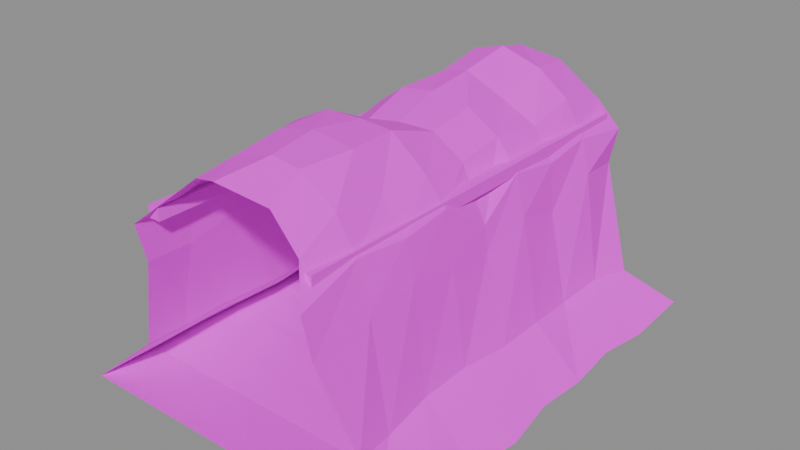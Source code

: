# Source: roof.thatch.ridge.blend  (saved by Blender 5.2.45; exported with 4.5.12 LTS)
import bpy
from mathutils import Matrix  # noqa: F401  (used for matrix-valued properties, if any)

bpy.ops.wm.read_factory_settings(use_empty=True)
scene = bpy.context.scene
scene.name = 'Scene'

# ---- images (referenced by path relative to the original .blend; pixels are not part of the script)
import os
ASSET_DIR = os.environ.get("B2B_ASSET_DIR", "")  # directory of the original .blend (textures are referenced by path, not embedded)
HERE = os.path.dirname(os.path.abspath(__file__))  # packed textures are extracted next to this script under _unpacked/

def load_image(name, relpath, width, height, colorspace="sRGB"):
    """Load a texture the original file referenced (path relative to the .blend, or extracted next to this script)."""
    p = next((c for c in (os.path.join(HERE, relpath), os.path.join(ASSET_DIR, relpath)) if relpath and os.path.exists(c)), "")
    if p:
        img = bpy.data.images.load(p, check_existing=True)
        img.name = name
    else:  # same state as the original file: an image datablock whose file is absent (Cycles renders it pink)
        img = bpy.data.images.new(name, width, height)
        img.source = "FILE"
        img.filepath = "//" + (relpath or name)
    img.colorspace_settings.name = colorspace
    return img
img_palette_png = load_image('palette.png', 'palette.png', 1024, 1024, 'sRGB')

# ---- materials (node trees are filled in below, after node groups)
mat_palette = bpy.data.materials.new('palette')

# ---- material node trees
mat_palette.use_nodes = True; mat_palette.node_tree.nodes.clear()
_N = mat_palette.node_tree.nodes; _L = mat_palette.node_tree.links
n0 = _N.new('ShaderNodeBsdfPrincipled'); n0.name = 'Principled BSDF'; n0.location = (-200, 100)
n0.inputs[2].default_value = 0.95
n0.inputs[10].default_value = 0.005
n1 = _N.new('ShaderNodeOutputMaterial'); n1.name = 'Material Output'; n1.location = (200, 100)
n2 = _N.new('ShaderNodeTexImage'); n2.name = 'Image Texture'; n2.location = (0, 0)
n2.image = img_palette_png
n2.interpolation = 'Closest'
_L.new(n0.outputs[0], n1.inputs[0])
_L.new(n2.outputs[0], n0.inputs[0])
n1.is_active_output = True

# ---- meshes
me_ridge = bpy.data.meshes.new('ridge')
me_ridge.from_pydata([(-0.4192, 0.4832, -0.3062), (-0.3081, 0.5037, -0.1998), (-0.2438, 0.5578, 0.00503), (-0.2354, 0.5398, 0.129), (-0.1767, 0.4923, 0.1968), (-0.07858, 0.4801, 0.2564), (-0.01681, 0.49, 0.292), (0.08227, 0.5153, 0.2681), (0.1943, 0.5168, 0.1927), (0.2457, 0.5353, 0.1248), (0.2339, 0.5221, 0.03689), (0.3191, 0.495, -0.2238), (0.432, 0.5586, -0.3019), (-0.4231, 0.39, -0.3288), (-0.294, 0.39, -0.2135), (-0.239, 0.39, 0.02621), (-0.2244, 0.39, 0.1553), (-0.183, 0.39, 0.213), (-0.08469, 0.39, 0.294), (-0.003367, 0.39, 0.3166), (0.1025, 0.39, 0.2845), (0.1793, 0.39, 0.2282), (0.2323, 0.39, 0.1412), (0.2538, 0.39, 0.05651), (0.2957, 0.39, -0.214), (0.4298, 0.39, -0.3161), (-0.4255, 0.26, -0.3298), (-0.2939, 0.26, -0.2136), (-0.2508, 0.26, 0.01765), (-0.2278, 0.26, 0.1346), (-0.1813, 0.26, 0.1703), (-0.08399, 0.26, 0.2697), (-0.0115, 0.26, 0.2884), (0.1001, 0.26, 0.2395), (0.1823, 0.26, 0.1997), (0.2331, 0.26, 0.1245), (0.2427, 0.26, 0.002028), (0.2916, 0.26, -0.2194), (0.4131, 0.26, -0.3098), (-0.4191, 0.13, -0.3107), (-0.2899, 0.13, -0.2025), (-0.2608, 0.13, 0.03974), (-0.2407, 0.13, 0.1309), (-0.1686, 0.13, 0.2104), (-0.09798, 0.13, 0.2628), (-0.009956, 0.13, 0.2748), (0.08947, 0.13, 0.2615), (0.1711, 0.13, 0.2133), (0.2261, 0.13, 0.1417), (0.2497, 0.13, 0.0419), (0.2997, 0.13, -0.2087), (0.4204, 0.13, -0.3193), (-0.4088, 0.0, -0.312), (-0.3065, 0.0, -0.2144), (-0.2575, 0.0, -0.01477), (-0.2423, 0.0, 0.09574), (-0.1751, 0.0, 0.1697), (-0.08623, 0.0, 0.2294), (0.001886, 0.0, 0.2442), (0.09701, 0.0, 0.2466), (0.1736, 0.0, 0.198), (0.2371, 0.0, 0.06994), (0.2465, 0.0, 0.009481), (0.3004, 0.0, -0.2094), (0.4126, 0.0, -0.3162), (-0.4151, -0.13, -0.3116), (-0.3012, -0.13, -0.2113), (-0.2499, -0.13, 0.04048), (-0.2316, -0.13, 0.1343), (-0.1825, -0.13, 0.2416), (-0.08784, -0.13, 0.2899), (0.006047, -0.13, 0.2926), (0.09008, -0.13, 0.288), (0.1816, -0.13, 0.2149), (0.2303, -0.13, 0.1534), (0.2527, -0.13, 0.02856), (0.2904, -0.13, -0.2002), (0.4281, -0.13, -0.3294), (-0.4191, -0.26, -0.3118), (-0.3067, -0.26, -0.2064), (-0.2416, -0.26, 0.05766), (-0.2327, -0.26, 0.127), (-0.1758, -0.26, 0.2113), (-0.09474, -0.26, 0.2852), (-0.003664, -0.26, 0.3066), (0.1033, -0.26, 0.2933), (0.1745, -0.26, 0.2131), (0.237, -0.26, 0.1436), (0.2562, -0.26, 0.0506), (0.2888, -0.26, -0.2045), (0.4148, -0.26, -0.3223), (-0.424, -0.39, -0.3171), (-0.3062, -0.39, -0.2101), (-0.2552, -0.39, 0.01889), (-0.237, -0.39, 0.1361), (-0.1813, -0.39, 0.2049), (-0.0989, -0.39, 0.265), (0.01163, -0.39, 0.2985), (0.08731, -0.39, 0.2918), (0.1752, -0.39, 0.2284), (0.2283, -0.39, 0.1525), (0.2562, -0.39, 0.04079), (0.3014, -0.39, -0.2181), (0.4208, -0.39, -0.3224), (-0.4084, -0.5565, -0.3034), (-0.3036, -0.4935, -0.2055), (-0.2419, -0.5142, 0.03068), (-0.2378, -0.54, 0.1294), (-0.1653, -0.4994, 0.1957), (-0.1052, -0.4806, 0.2483), (-0.0145, -0.5144, 0.2797), (0.1106, -0.4936, 0.2555), (0.1933, -0.5072, 0.1874), (0.2411, -0.5571, 0.1126), (0.2594, -0.5491, 0.01264), (0.3162, -0.4915, -0.2095), (0.4048, -0.551, -0.3058), (-0.225, 0.51, 0.1361), (-0.225, -0.51, 0.1361), (-0.225, 0.51, 0.1661), (-0.225, -0.51, 0.1661), (-0.195, 0.51, 0.1361), (-0.195, -0.51, 0.1361), (-0.195, 0.51, 0.1661), (-0.195, -0.51, 0.1661), (0.195, 0.51, 0.1361), (0.195, -0.51, 0.1361), (0.195, 0.51, 0.1661), (0.195, -0.51, 0.1661), (0.225, 0.51, 0.1361), (0.225, -0.51, 0.1361), (0.225, 0.51, 0.1661), (0.225, -0.51, 0.1661)], [], [(0, 13, 14, 1), (1, 14, 15, 2), (2, 15, 16, 3), (3, 16, 17, 4), (4, 17, 18, 5), (5, 18, 19, 6), (6, 19, 20, 7), (7, 20, 21, 8), (8, 21, 22, 9), (9, 22, 23, 10), (10, 23, 24, 11), (11, 24, 25, 12), (13, 26, 27, 14), (14, 27, 28, 15), (15, 28, 29, 16), (16, 29, 30, 17), (17, 30, 31, 18), (18, 31, 32, 19), (19, 32, 33, 20), (20, 33, 34, 21), (21, 34, 35, 22), (22, 35, 36, 23), (23, 36, 37, 24), (24, 37, 38, 25), (26, 39, 40, 27), (27, 40, 41, 28), (28, 41, 42, 29), (29, 42, 43, 30), (30, 43, 44, 31), (31, 44, 45, 32), (32, 45, 46, 33), (33, 46, 47, 34), (34, 47, 48, 35), (35, 48, 49, 36), (36, 49, 50, 37), (37, 50, 51, 38), (39, 52, 53, 40), (40, 53, 54, 41), (41, 54, 55, 42), (42, 55, 56, 43), (43, 56, 57, 44), (44, 57, 58, 45), (45, 58, 59, 46), (46, 59, 60, 47), (47, 60, 61, 48), (48, 61, 62, 49), (49, 62, 63, 50), (50, 63, 64, 51), (52, 65, 66, 53), (53, 66, 67, 54), (54, 67, 68, 55), (55, 68, 69, 56), (56, 69, 70, 57), (57, 70, 71, 58), (58, 71, 72, 59), (59, 72, 73, 60), (60, 73, 74, 61), (61, 74, 75, 62), (62, 75, 76, 63), (63, 76, 77, 64), (65, 78, 79, 66), (66, 79, 80, 67), (67, 80, 81, 68), (68, 81, 82, 69), (69, 82, 83, 70), (70, 83, 84, 71), (71, 84, 85, 72), (72, 85, 86, 73), (73, 86, 87, 74), (74, 87, 88, 75), (75, 88, 89, 76), (76, 89, 90, 77), (78, 91, 92, 79), (79, 92, 93, 80), (80, 93, 94, 81), (81, 94, 95, 82), (82, 95, 96, 83), (83, 96, 97, 84), (84, 97, 98, 85), (85, 98, 99, 86), (86, 99, 100, 87), (87, 100, 101, 88), (88, 101, 102, 89), (89, 102, 103, 90), (91, 104, 105, 92), (92, 105, 106, 93), (93, 106, 107, 94), (94, 107, 108, 95), (95, 108, 109, 96), (96, 109, 110, 97), (97, 110, 111, 98), (98, 111, 112, 99), (99, 112, 113, 100), (100, 113, 114, 101), (101, 114, 115, 102), (102, 115, 116, 103), (0, 12, 25, 13), (13, 25, 38, 26), (26, 38, 51, 39), (39, 51, 64, 52), (52, 64, 77, 65), (65, 77, 90, 78), (78, 90, 103, 91), (91, 103, 116, 104), (117, 118, 120, 119), (119, 120, 124, 123), (123, 124, 122, 121), (121, 122, 118, 117), (119, 123, 121, 117), (124, 120, 118, 122), (125, 126, 128, 127), (127, 128, 132, 131), (131, 132, 130, 129), (129, 130, 126, 125), (127, 131, 129, 125), (132, 128, 126, 130)])
_uv = me_ridge.uv_layers.new(name='UVMap')
_uv.uv.foreach_set('vector', [0.4375, 0.7222, 0.4375, 0.7222, 0.4375, 0.7222, 0.4375, 0.7222, 0.4375, 0.7222, 0.4375, 0.7222, 0.4375, 0.7222, 0.4375, 0.7222, 0.4375, 0.7222, 0.4375, 0.7222, 0.4375, 0.7222, 0.4375, 0.7222, 0.3125, 0.3889, 0.3125, 0.3889, 0.3125, 0.3889, 0.3125, 0.3889, 0.4375, 0.6111, 0.4375, 0.6111, 0.4375, 0.6111, 0.4375, 0.6111, 0.3125, 0.3889, 0.3125, 0.3889, 0.3125, 0.3889, 0.3125, 0.3889, 0.3125, 0.3889, 0.3125, 0.3889, 0.3125, 0.3889, 0.3125, 0.3889, 0.4375, 0.6111, 0.4375, 0.6111, 0.4375, 0.6111, 0.4375, 0.6111, 0.4375, 0.6111, 0.4375, 0.6111, 0.4375, 0.6111, 0.4375, 0.6111, 0.4375, 0.6111, 0.4375, 0.6111, 0.4375, 0.6111, 0.4375, 0.6111, 0.4375, 0.7222, 0.4375, 0.7222, 0.4375, 0.7222, 0.4375, 0.7222, 0.4375, 0.7222, 0.4375, 0.7222, 0.4375, 0.7222, 0.4375, 0.7222, 0.4375, 0.7222, 0.4375, 0.7222, 0.4375, 0.7222, 0.4375, 0.7222, 0.4375, 0.7222, 0.4375, 0.7222, 0.4375, 0.7222, 0.4375, 0.7222, 0.4375, 0.7222, 0.4375, 0.7222, 0.4375, 0.7222, 0.4375, 0.7222, 0.5625, 0.7222, 0.5625, 0.7222, 0.5625, 0.7222, 0.5625, 0.7222, 0.4375, 0.6111, 0.4375, 0.6111, 0.4375, 0.6111, 0.4375, 0.6111, 0.3125, 0.3889, 0.3125, 0.3889, 0.3125, 0.3889, 0.3125, 0.3889, 0.3125, 0.3889, 0.3125, 0.3889, 0.3125, 0.3889, 0.3125, 0.3889, 0.3125, 0.3889, 0.3125, 0.3889, 0.3125, 0.3889, 0.3125, 0.3889, 0.4375, 0.6111, 0.4375, 0.6111, 0.4375, 0.6111, 0.4375, 0.6111, 0.4375, 0.6111, 0.4375, 0.6111, 0.4375, 0.6111, 0.4375, 0.6111, 0.4375, 0.7222, 0.4375, 0.7222, 0.4375, 0.7222, 0.4375, 0.7222, 0.4375, 0.7222, 0.4375, 0.7222, 0.4375, 0.7222, 0.4375, 0.7222, 0.4375, 0.7222, 0.4375, 0.7222, 0.4375, 0.7222, 0.4375, 0.7222, 0.4375, 0.7222, 0.4375, 0.7222, 0.4375, 0.7222, 0.4375, 0.7222, 0.4375, 0.7222, 0.4375, 0.7222, 0.4375, 0.7222, 0.4375, 0.7222, 0.3125, 0.3889, 0.3125, 0.3889, 0.3125, 0.3889, 0.3125, 0.3889, 0.4375, 0.6111, 0.4375, 0.6111, 0.4375, 0.6111, 0.4375, 0.6111, 0.3125, 0.3889, 0.3125, 0.3889, 0.3125, 0.3889, 0.3125, 0.3889, 0.5625, 0.7222, 0.5625, 0.7222, 0.5625, 0.7222, 0.5625, 0.7222, 0.3125, 0.3889, 0.3125, 0.3889, 0.3125, 0.3889, 0.3125, 0.3889, 0.4375, 0.6111, 0.4375, 0.6111, 0.4375, 0.6111, 0.4375, 0.6111, 0.3125, 0.3889, 0.3125, 0.3889, 0.3125, 0.3889, 0.3125, 0.3889, 0.4375, 0.7222, 0.4375, 0.7222, 0.4375, 0.7222, 0.4375, 0.7222, 0.4375, 0.7222, 0.4375, 0.7222, 0.4375, 0.7222, 0.4375, 0.7222, 0.4375, 0.7222, 0.4375, 0.7222, 0.4375, 0.7222, 0.4375, 0.7222, 0.4375, 0.7222, 0.4375, 0.7222, 0.4375, 0.7222, 0.4375, 0.7222, 0.4375, 0.7222, 0.4375, 0.7222, 0.4375, 0.7222, 0.4375, 0.7222, 0.4375, 0.6111, 0.4375, 0.6111, 0.4375, 0.6111, 0.4375, 0.6111, 0.3125, 0.3889, 0.3125, 0.3889, 0.3125, 0.3889, 0.3125, 0.3889, 0.4375, 0.6111, 0.4375, 0.6111, 0.4375, 0.6111, 0.4375, 0.6111, 0.3125, 0.3889, 0.3125, 0.3889, 0.3125, 0.3889, 0.3125, 0.3889, 0.4375, 0.6111, 0.4375, 0.6111, 0.4375, 0.6111, 0.4375, 0.6111, 0.3125, 0.3889, 0.3125, 0.3889, 0.3125, 0.3889, 0.3125, 0.3889, 0.4375, 0.6111, 0.4375, 0.6111, 0.4375, 0.6111, 0.4375, 0.6111, 0.4375, 0.7222, 0.4375, 0.7222, 0.4375, 0.7222, 0.4375, 0.7222, 0.4375, 0.7222, 0.4375, 0.7222, 0.4375, 0.7222, 0.4375, 0.7222, 0.4375, 0.7222, 0.4375, 0.7222, 0.4375, 0.7222, 0.4375, 0.7222, 0.4375, 0.7222, 0.4375, 0.7222, 0.4375, 0.7222, 0.4375, 0.7222, 0.4375, 0.7222, 0.4375, 0.7222, 0.4375, 0.7222, 0.4375, 0.7222, 0.3125, 0.3889, 0.3125, 0.3889, 0.3125, 0.3889, 0.3125, 0.3889, 0.5625, 0.7222, 0.5625, 0.7222, 0.5625, 0.7222, 0.5625, 0.7222, 0.3125, 0.3889, 0.3125, 0.3889, 0.3125, 0.3889, 0.3125, 0.3889, 0.5625, 0.7222, 0.5625, 0.7222, 0.5625, 0.7222, 0.5625, 0.7222, 0.3125, 0.3889, 0.3125, 0.3889, 0.3125, 0.3889, 0.3125, 0.3889, 0.5625, 0.7222, 0.5625, 0.7222, 0.5625, 0.7222, 0.5625, 0.7222, 0.4375, 0.6111, 0.4375, 0.6111, 0.4375, 0.6111, 0.4375, 0.6111, 0.4375, 0.7222, 0.4375, 0.7222, 0.4375, 0.7222, 0.4375, 0.7222, 0.4375, 0.7222, 0.4375, 0.7222, 0.4375, 0.7222, 0.4375, 0.7222, 0.4375, 0.7222, 0.4375, 0.7222, 0.4375, 0.7222, 0.4375, 0.7222, 0.4375, 0.7222, 0.4375, 0.7222, 0.4375, 0.7222, 0.4375, 0.7222, 0.4375, 0.7222, 0.4375, 0.7222, 0.4375, 0.7222, 0.4375, 0.7222, 0.4375, 0.6111, 0.4375, 0.6111, 0.4375, 0.6111, 0.4375, 0.6111, 0.5625, 0.7222, 0.5625, 0.7222, 0.5625, 0.7222, 0.5625, 0.7222, 0.3125, 0.3889, 0.3125, 0.3889, 0.3125, 0.3889, 0.3125, 0.3889, 0.5625, 0.7222, 0.5625, 0.7222, 0.5625, 0.7222, 0.5625, 0.7222, 0.3125, 0.3889, 0.3125, 0.3889, 0.3125, 0.3889, 0.3125, 0.3889, 0.3125, 0.3889, 0.3125, 0.3889, 0.3125, 0.3889, 0.3125, 0.3889, 0.4375, 0.6111, 0.4375, 0.6111, 0.4375, 0.6111, 0.4375, 0.6111, 0.4375, 0.7222, 0.4375, 0.7222, 0.4375, 0.7222, 0.4375, 0.7222, 0.4375, 0.7222, 0.4375, 0.7222, 0.4375, 0.7222, 0.4375, 0.7222, 0.4375, 0.7222, 0.4375, 0.7222, 0.4375, 0.7222, 0.4375, 0.7222, 0.4375, 0.7222, 0.4375, 0.7222, 0.4375, 0.7222, 0.4375, 0.7222, 0.4375, 0.7222, 0.4375, 0.7222, 0.4375, 0.7222, 0.4375, 0.7222, 0.4375, 0.6111, 0.4375, 0.6111, 0.4375, 0.6111, 0.4375, 0.6111, 0.3125, 0.3889, 0.3125, 0.3889, 0.3125, 0.3889, 0.3125, 0.3889, 0.4375, 0.6111, 0.4375, 0.6111, 0.4375, 0.6111, 0.4375, 0.6111, 0.3125, 0.3889, 0.3125, 0.3889, 0.3125, 0.3889, 0.3125, 0.3889, 0.3125, 0.3889, 0.3125, 0.3889, 0.3125, 0.3889, 0.3125, 0.3889, 0.4375, 0.6111, 0.4375, 0.6111, 0.4375, 0.6111, 0.4375, 0.6111, 0.4375, 0.6111, 0.4375, 0.6111, 0.4375, 0.6111, 0.4375, 0.6111, 0.4375, 0.7222, 0.4375, 0.7222, 0.4375, 0.7222, 0.4375, 0.7222, 0.4375, 0.7222, 0.4375, 0.7222, 0.4375, 0.7222, 0.4375, 0.7222, 0.4375, 0.7222, 0.4375, 0.7222, 0.4375, 0.7222, 0.4375, 0.7222, 0.4375, 0.7222, 0.4375, 0.7222, 0.4375, 0.7222, 0.4375, 0.7222, 0.4375, 0.7222, 0.4375, 0.7222, 0.4375, 0.7222, 0.4375, 0.7222, 0.5625, 0.7222, 0.5625, 0.7222, 0.5625, 0.7222, 0.5625, 0.7222, 0.3125, 0.3889, 0.3125, 0.3889, 0.3125, 0.3889, 0.3125, 0.3889, 0.3125, 0.3889, 0.3125, 0.3889, 0.3125, 0.3889, 0.3125, 0.3889, 0.4375, 0.6111, 0.4375, 0.6111, 0.4375, 0.6111, 0.4375, 0.6111, 0.5625, 0.7222, 0.5625, 0.7222, 0.5625, 0.7222, 0.5625, 0.7222, 0.4375, 0.6111, 0.4375, 0.6111, 0.4375, 0.6111, 0.4375, 0.6111, 0.4375, 0.6111, 0.4375, 0.6111, 0.4375, 0.6111, 0.4375, 0.6111, 0.4375, 0.7222, 0.4375, 0.7222, 0.4375, 0.7222, 0.4375, 0.7222, 0.4375, 0.7222, 0.4375, 0.7222, 0.4375, 0.7222, 0.4375, 0.7222, 0.5625, 0.6111, 0.5625, 0.6111, 0.5625, 0.6111, 0.5625, 0.6111, 0.5625, 0.6111, 0.5625, 0.6111, 0.5625, 0.6111, 0.5625, 0.6111, 0.5625, 0.6111, 0.5625, 0.6111, 0.5625, 0.6111, 0.5625, 0.6111, 0.5625, 0.6111, 0.5625, 0.6111, 0.5625, 0.6111, 0.5625, 0.6111, 0.5625, 0.6111, 0.5625, 0.6111, 0.5625, 0.6111, 0.5625, 0.6111, 0.5625, 0.6111, 0.5625, 0.6111, 0.5625, 0.6111, 0.5625, 0.6111, 0.5625, 0.6111, 0.5625, 0.6111, 0.5625, 0.6111, 0.5625, 0.6111, 0.5625, 0.6111, 0.5625, 0.6111, 0.5625, 0.6111, 0.5625, 0.6111, 0.5625, 0.7222, 0.5625, 0.7222, 0.5625, 0.7222, 0.5625, 0.7222, 0.5625, 0.7222, 0.5625, 0.7222, 0.5625, 0.7222, 0.5625, 0.7222, 0.5625, 0.7222, 0.5625, 0.7222, 0.5625, 0.7222, 0.5625, 0.7222, 0.5625, 0.7222, 0.5625, 0.7222, 0.5625, 0.7222, 0.5625, 0.7222, 0.5625, 0.7222, 0.5625, 0.7222, 0.5625, 0.7222, 0.5625, 0.7222, 0.5625, 0.7222, 0.5625, 0.7222, 0.5625, 0.7222, 0.5625, 0.7222, 0.5625, 0.7222, 0.5625, 0.7222, 0.5625, 0.7222, 0.5625, 0.7222, 0.5625, 0.7222, 0.5625, 0.7222, 0.5625, 0.7222, 0.5625, 0.7222, 0.5625, 0.7222, 0.5625, 0.7222, 0.5625, 0.7222, 0.5625, 0.7222, 0.5625, 0.7222, 0.5625, 0.7222, 0.5625, 0.7222, 0.5625, 0.7222, 0.5625, 0.7222, 0.5625, 0.7222, 0.5625, 0.7222, 0.5625, 0.7222, 0.5625, 0.7222, 0.5625, 0.7222, 0.5625, 0.7222, 0.5625, 0.7222])
me_ridge.materials.append(mat_palette)
me_ridge.update()

# ---- objects
ob_ridge = bpy.data.objects.new('ridge', me_ridge)

# ---- transforms, parenting, visibility, modifiers, constraints
ob_ridge.location = (0.0, 0.0, 0.0)

# ---- collection membership
scene.collection.objects.link(ob_ridge)

# ---- scene / render settings (as saved in the file)
scene.frame_start = 1; scene.frame_end = 250; scene.frame_set(1)
scene.render.engine = 'BLENDER_EEVEE_NEXT'
scene.render.bake_bias = 0.0
scene.render.bake_samples = 0
scene.render.compositor_device = 'GPU'
scene.eevee.use_volume_custom_range = False
scene.eevee.fast_gi_thickness_near = 0.1
scene.eevee.fast_gi_thickness_far = 0.0
scene.eevee.ray_tracing_options.screen_trace_thickness = 0.1
bpy.context.view_layer.update()

# ---- added for rendering (the .blend has no active camera and no usable light): camera, sun + grey world if the file has none
cam_auto = bpy.data.cameras.new('AutoCamera')
cam_auto.lens = 50.0
cam_auto.sensor_width = 36.0
cam_auto.clip_end = 1000.0
ob_auto_camera = bpy.data.objects.new('AutoCamera', cam_auto)
scene.collection.objects.link(ob_auto_camera)
ob_auto_camera.location = (1.43598, -1.7185, 1.13955)
ob_auto_camera.rotation_euler = (1.09748, -7.21219e-08, 0.694738)
scene.camera = ob_auto_camera
light_auto_sun = bpy.data.lights.new('AutoSun', 'SUN')
light_auto_sun.energy = 3.0
light_auto_sun.angle = 0.0523599
ob_auto_sun = bpy.data.objects.new('AutoSun', light_auto_sun)
scene.collection.objects.link(ob_auto_sun)
ob_auto_sun.rotation_euler = (0.872665, 0.174533, 0.523599)
if scene.world is None:
    world_auto = bpy.data.worlds.new('AutoWorld')
    world_auto.color = (0.3, 0.3, 0.3)
    scene.world = world_auto
bpy.context.view_layer.update()
